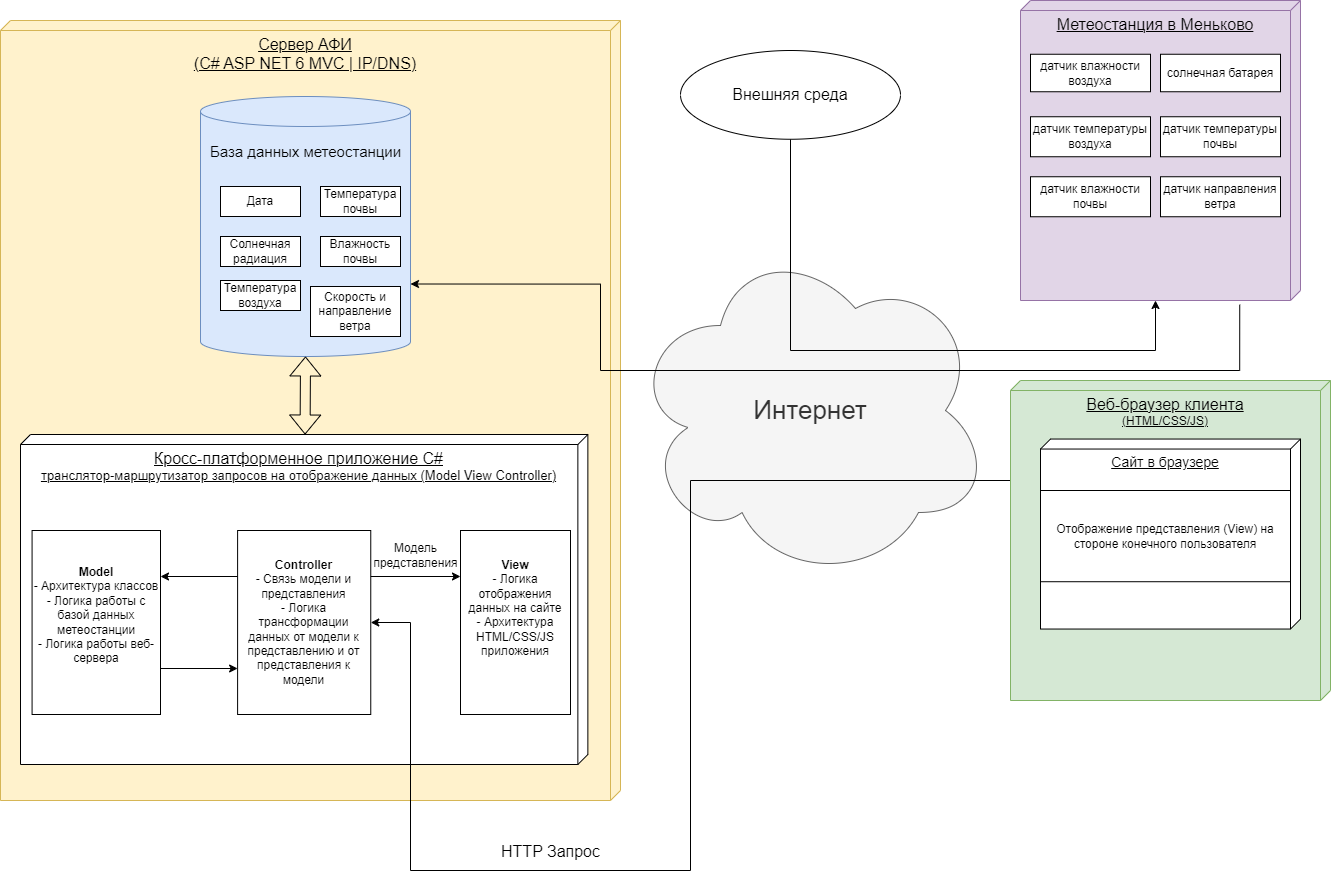

The diagram above was exported from draw.io. Its source (the exported page's mxGraphModel, read from the mxfile embedded in the PNG):
<mxGraphModel dx="2100" dy="1084" grid="1" gridSize="10" guides="1" tooltips="1" connect="1" arrows="1" fold="1" page="1" pageScale="1" pageWidth="827" pageHeight="1169" math="0" shadow="0">
  <root>
    <mxCell id="0" />
    <mxCell id="1" parent="0" />
    <mxCell id="uawzwrlSfg4TmnD1LO4R-1" value="&lt;font style=&quot;font-size: 16px;&quot;&gt;Сервер АФИ&lt;br&gt;(C# ASP NET 6 MVC | IP/DNS)&lt;/font&gt;" style="verticalAlign=top;align=center;spacingTop=8;spacingLeft=2;spacingRight=12;shape=cube;size=10;direction=south;fontStyle=4;html=1;whiteSpace=wrap;fillColor=#fff2cc;strokeColor=#d6b656;" parent="1" vertex="1">
      <mxGeometry x="40" y="30" width="620" height="780" as="geometry" />
    </mxCell>
    <mxCell id="uawzwrlSfg4TmnD1LO4R-24" value="" style="group" parent="1" vertex="1" connectable="0">
      <mxGeometry x="240" y="106" width="210" height="260" as="geometry" />
    </mxCell>
    <mxCell id="uawzwrlSfg4TmnD1LO4R-2" value="" style="shape=cylinder3;whiteSpace=wrap;html=1;boundedLbl=1;backgroundOutline=1;size=15;fillColor=#dae8fc;strokeColor=#6c8ebf;" parent="uawzwrlSfg4TmnD1LO4R-24" vertex="1">
      <mxGeometry width="210" height="260" as="geometry" />
    </mxCell>
    <mxCell id="uawzwrlSfg4TmnD1LO4R-3" value="&lt;font style=&quot;font-size: 15px;&quot;&gt;База данных метеостанции&lt;/font&gt;" style="text;html=1;align=center;verticalAlign=middle;resizable=0;points=[];autosize=1;strokeColor=none;fillColor=none;" parent="uawzwrlSfg4TmnD1LO4R-24" vertex="1">
      <mxGeometry y="40" width="210" height="30" as="geometry" />
    </mxCell>
    <mxCell id="uawzwrlSfg4TmnD1LO4R-4" value="Дата" style="rounded=0;whiteSpace=wrap;html=1;" parent="uawzwrlSfg4TmnD1LO4R-24" vertex="1">
      <mxGeometry x="20" y="90" width="80" height="30" as="geometry" />
    </mxCell>
    <mxCell id="uawzwrlSfg4TmnD1LO4R-5" value="Температура почвы" style="rounded=0;whiteSpace=wrap;html=1;" parent="uawzwrlSfg4TmnD1LO4R-24" vertex="1">
      <mxGeometry x="120" y="90" width="80" height="30" as="geometry" />
    </mxCell>
    <mxCell id="uawzwrlSfg4TmnD1LO4R-7" value="Солнечная радиация" style="rounded=0;whiteSpace=wrap;html=1;" parent="uawzwrlSfg4TmnD1LO4R-24" vertex="1">
      <mxGeometry x="20" y="140" width="80" height="30" as="geometry" />
    </mxCell>
    <mxCell id="uawzwrlSfg4TmnD1LO4R-8" value="Влажность почвы" style="rounded=0;whiteSpace=wrap;html=1;" parent="uawzwrlSfg4TmnD1LO4R-24" vertex="1">
      <mxGeometry x="120" y="140" width="80" height="30" as="geometry" />
    </mxCell>
    <mxCell id="uawzwrlSfg4TmnD1LO4R-9" value="Температура воздуха" style="rounded=0;whiteSpace=wrap;html=1;" parent="uawzwrlSfg4TmnD1LO4R-24" vertex="1">
      <mxGeometry x="20" y="184" width="80" height="30" as="geometry" />
    </mxCell>
    <mxCell id="uawzwrlSfg4TmnD1LO4R-10" value="Скорость и направление ветра" style="rounded=0;whiteSpace=wrap;html=1;" parent="uawzwrlSfg4TmnD1LO4R-24" vertex="1">
      <mxGeometry x="110" y="190" width="90" height="50" as="geometry" />
    </mxCell>
    <mxCell id="uawzwrlSfg4TmnD1LO4R-25" value="" style="group" parent="1" vertex="1" connectable="0">
      <mxGeometry x="60" y="444" width="660" height="330" as="geometry" />
    </mxCell>
    <mxCell id="uawzwrlSfg4TmnD1LO4R-13" value="&lt;font style=&quot;&quot;&gt;&lt;span style=&quot;font-size: 16px;&quot;&gt;Кросс-платформенное приложение C#&lt;/span&gt;&lt;br&gt;&lt;font style=&quot;font-size: 13px;&quot;&gt;транслятор-маршрутизатор запросов на отображение данных (Model View Controller)&lt;/font&gt;&lt;br&gt;&lt;/font&gt;" style="verticalAlign=top;align=center;spacingTop=8;spacingLeft=2;spacingRight=12;shape=cube;size=10;direction=south;fontStyle=4;html=1;whiteSpace=wrap;" parent="uawzwrlSfg4TmnD1LO4R-25" vertex="1">
      <mxGeometry width="567.3684210526316" height="330" as="geometry" />
    </mxCell>
    <mxCell id="pTcO-I0o6w5sAaPJSsjS-7" value="&lt;b&gt;Model&lt;/b&gt;&lt;br&gt;- Архитектура классов&lt;br&gt;- Логика работы с базой данных метеостанции&lt;br&gt;- Логика работы веб-сервера&lt;br&gt;&lt;br&gt;" style="rounded=0;whiteSpace=wrap;html=1;" parent="uawzwrlSfg4TmnD1LO4R-25" vertex="1">
      <mxGeometry x="11.58" y="96" width="128.42" height="184" as="geometry" />
    </mxCell>
    <mxCell id="pTcO-I0o6w5sAaPJSsjS-8" value="&lt;b&gt;Controller&lt;/b&gt;&lt;br&gt;- Связь модели и представления&lt;br&gt;- Логика трансформации данных от модели к представлению и от представления к модели" style="rounded=0;whiteSpace=wrap;html=1;" parent="uawzwrlSfg4TmnD1LO4R-25" vertex="1">
      <mxGeometry x="217.1" y="96" width="133.16" height="184" as="geometry" />
    </mxCell>
    <mxCell id="pTcO-I0o6w5sAaPJSsjS-14" style="edgeStyle=orthogonalEdgeStyle;rounded=0;orthogonalLoop=1;jettySize=auto;html=1;entryX=1;entryY=0.25;entryDx=0;entryDy=0;exitX=0;exitY=0.25;exitDx=0;exitDy=0;" parent="uawzwrlSfg4TmnD1LO4R-25" source="pTcO-I0o6w5sAaPJSsjS-8" target="pTcO-I0o6w5sAaPJSsjS-7" edge="1">
      <mxGeometry relative="1" as="geometry" />
    </mxCell>
    <mxCell id="pTcO-I0o6w5sAaPJSsjS-15" style="edgeStyle=orthogonalEdgeStyle;rounded=0;orthogonalLoop=1;jettySize=auto;html=1;exitX=1;exitY=0.75;exitDx=0;exitDy=0;entryX=0;entryY=0.75;entryDx=0;entryDy=0;" parent="uawzwrlSfg4TmnD1LO4R-25" source="pTcO-I0o6w5sAaPJSsjS-7" target="pTcO-I0o6w5sAaPJSsjS-8" edge="1">
      <mxGeometry relative="1" as="geometry" />
    </mxCell>
    <mxCell id="pTcO-I0o6w5sAaPJSsjS-9" value="&lt;b&gt;View&lt;br&gt;&lt;/b&gt;- Логика отображения данных на сайте&lt;br&gt;- Архитектура HTML/CSS/JS приложения&lt;br&gt;&lt;br&gt;&lt;br&gt;" style="rounded=0;whiteSpace=wrap;html=1;" parent="uawzwrlSfg4TmnD1LO4R-25" vertex="1">
      <mxGeometry x="440" y="96" width="110" height="184" as="geometry" />
    </mxCell>
    <mxCell id="pTcO-I0o6w5sAaPJSsjS-17" style="edgeStyle=orthogonalEdgeStyle;rounded=0;orthogonalLoop=1;jettySize=auto;html=1;exitX=1;exitY=0.25;exitDx=0;exitDy=0;entryX=0;entryY=0.25;entryDx=0;entryDy=0;" parent="uawzwrlSfg4TmnD1LO4R-25" source="pTcO-I0o6w5sAaPJSsjS-8" target="pTcO-I0o6w5sAaPJSsjS-9" edge="1">
      <mxGeometry relative="1" as="geometry" />
    </mxCell>
    <mxCell id="pTcO-I0o6w5sAaPJSsjS-20" value="Модель&lt;br&gt;представления" style="text;html=1;align=center;verticalAlign=middle;resizable=0;points=[];autosize=1;strokeColor=none;fillColor=none;" parent="uawzwrlSfg4TmnD1LO4R-25" vertex="1">
      <mxGeometry x="340" y="101" width="110" height="40" as="geometry" />
    </mxCell>
    <mxCell id="uawzwrlSfg4TmnD1LO4R-26" value="" style="shape=flexArrow;endArrow=classic;startArrow=classic;html=1;rounded=0;entryX=0.5;entryY=1;entryDx=0;entryDy=0;entryPerimeter=0;" parent="1" source="uawzwrlSfg4TmnD1LO4R-13" target="uawzwrlSfg4TmnD1LO4R-2" edge="1">
      <mxGeometry width="100" height="100" relative="1" as="geometry">
        <mxPoint x="390" y="640" as="sourcePoint" />
        <mxPoint x="490" y="540" as="targetPoint" />
      </mxGeometry>
    </mxCell>
    <mxCell id="uawzwrlSfg4TmnD1LO4R-28" value="&lt;font style=&quot;font-size: 26px;&quot;&gt;Интернет&lt;/font&gt;" style="ellipse;shape=cloud;whiteSpace=wrap;html=1;fillColor=#f5f5f5;fontColor=#333333;strokeColor=#666666;" parent="1" vertex="1">
      <mxGeometry x="670" y="250" width="360" height="340" as="geometry" />
    </mxCell>
    <mxCell id="uawzwrlSfg4TmnD1LO4R-71" value="" style="edgeStyle=orthogonalEdgeStyle;rounded=0;orthogonalLoop=1;jettySize=auto;html=1;entryX=0;entryY=0;entryDx=300;entryDy=145;entryPerimeter=0;" parent="1" source="uawzwrlSfg4TmnD1LO4R-62" target="uawzwrlSfg4TmnD1LO4R-55" edge="1">
      <mxGeometry relative="1" as="geometry">
        <Array as="points">
          <mxPoint x="830" y="360" />
          <mxPoint x="1195" y="360" />
        </Array>
      </mxGeometry>
    </mxCell>
    <mxCell id="uawzwrlSfg4TmnD1LO4R-62" value="&lt;font style=&quot;font-size: 16px;&quot;&gt;Внешняя среда&lt;/font&gt;" style="ellipse;whiteSpace=wrap;html=1;" parent="1" vertex="1">
      <mxGeometry x="720" y="60" width="220" height="88.75" as="geometry" />
    </mxCell>
    <mxCell id="uawzwrlSfg4TmnD1LO4R-68" value="" style="group" parent="1" vertex="1" connectable="0">
      <mxGeometry x="1060" y="10" width="280" height="300" as="geometry" />
    </mxCell>
    <mxCell id="uawzwrlSfg4TmnD1LO4R-55" value="&lt;font style=&quot;font-size: 16px;&quot;&gt;Метеостанция в Меньково&lt;/font&gt;" style="verticalAlign=top;align=center;spacingTop=8;spacingLeft=2;spacingRight=12;shape=cube;size=10;direction=south;fontStyle=4;html=1;whiteSpace=wrap;fillColor=#e1d5e7;strokeColor=#9673a6;" parent="uawzwrlSfg4TmnD1LO4R-68" vertex="1">
      <mxGeometry width="280" height="300" as="geometry" />
    </mxCell>
    <mxCell id="uawzwrlSfg4TmnD1LO4R-56" value="датчик влажности воздуха" style="whiteSpace=wrap;html=1;" parent="uawzwrlSfg4TmnD1LO4R-68" vertex="1">
      <mxGeometry x="10" y="53.75" width="120" height="37.5" as="geometry" />
    </mxCell>
    <mxCell id="uawzwrlSfg4TmnD1LO4R-57" value="датчик температуры почвы" style="whiteSpace=wrap;html=1;" parent="uawzwrlSfg4TmnD1LO4R-68" vertex="1">
      <mxGeometry x="140" y="116.25" width="120" height="40" as="geometry" />
    </mxCell>
    <mxCell id="uawzwrlSfg4TmnD1LO4R-58" value="датчик температуры воздуха" style="whiteSpace=wrap;html=1;" parent="uawzwrlSfg4TmnD1LO4R-68" vertex="1">
      <mxGeometry x="10" y="116.25" width="120" height="40" as="geometry" />
    </mxCell>
    <mxCell id="uawzwrlSfg4TmnD1LO4R-59" value="солнечная батарея" style="whiteSpace=wrap;html=1;" parent="uawzwrlSfg4TmnD1LO4R-68" vertex="1">
      <mxGeometry x="140" y="53.75" width="120" height="37.5" as="geometry" />
    </mxCell>
    <mxCell id="uawzwrlSfg4TmnD1LO4R-60" value="датчик влажности почвы" style="whiteSpace=wrap;html=1;" parent="uawzwrlSfg4TmnD1LO4R-68" vertex="1">
      <mxGeometry x="10" y="176.25" width="120" height="40" as="geometry" />
    </mxCell>
    <mxCell id="uawzwrlSfg4TmnD1LO4R-61" value="датчик направления ветра" style="whiteSpace=wrap;html=1;" parent="uawzwrlSfg4TmnD1LO4R-68" vertex="1">
      <mxGeometry x="140" y="176.25" width="120" height="40" as="geometry" />
    </mxCell>
    <mxCell id="uawzwrlSfg4TmnD1LO4R-70" value="" style="edgeStyle=orthogonalEdgeStyle;rounded=0;orthogonalLoop=1;jettySize=auto;html=1;entryX=1;entryY=0;entryDx=0;entryDy=187.5;entryPerimeter=0;exitX=1.014;exitY=0.217;exitDx=0;exitDy=0;exitPerimeter=0;" parent="1" source="uawzwrlSfg4TmnD1LO4R-55" target="uawzwrlSfg4TmnD1LO4R-2" edge="1">
      <mxGeometry relative="1" as="geometry">
        <mxPoint x="660" y="340" as="sourcePoint" />
        <Array as="points">
          <mxPoint x="1279" y="380" />
          <mxPoint x="640" y="380" />
          <mxPoint x="640" y="294" />
        </Array>
      </mxGeometry>
    </mxCell>
    <mxCell id="pTcO-I0o6w5sAaPJSsjS-13" style="edgeStyle=orthogonalEdgeStyle;rounded=0;orthogonalLoop=1;jettySize=auto;html=1;entryX=1;entryY=0.5;entryDx=0;entryDy=0;" parent="1" source="uawzwrlSfg4TmnD1LO4R-29" target="pTcO-I0o6w5sAaPJSsjS-8" edge="1">
      <mxGeometry relative="1" as="geometry">
        <Array as="points">
          <mxPoint x="730" y="490" />
          <mxPoint x="730" y="880" />
          <mxPoint x="450" y="880" />
          <mxPoint x="450" y="632" />
        </Array>
      </mxGeometry>
    </mxCell>
    <mxCell id="pTcO-I0o6w5sAaPJSsjS-19" value="HTTP Запрос" style="edgeLabel;html=1;align=center;verticalAlign=middle;resizable=0;points=[];fontSize=16;" parent="pTcO-I0o6w5sAaPJSsjS-13" vertex="1" connectable="0">
      <mxGeometry x="0.3655" y="-8" relative="1" as="geometry">
        <mxPoint x="21" y="-12" as="offset" />
      </mxGeometry>
    </mxCell>
    <mxCell id="pTcO-I0o6w5sAaPJSsjS-18" value="" style="group" parent="1" vertex="1" connectable="0">
      <mxGeometry x="1050" y="390" width="320" height="390.2439024390244" as="geometry" />
    </mxCell>
    <mxCell id="uawzwrlSfg4TmnD1LO4R-29" value="&lt;span style=&quot;font-size: 16px;&quot;&gt;Веб-браузер клиента&lt;br&gt;&lt;/span&gt;(HTML/CSS/JS)" style="verticalAlign=top;align=center;spacingTop=8;spacingLeft=2;spacingRight=12;shape=cube;size=10;direction=south;fontStyle=4;html=1;whiteSpace=wrap;fillColor=#d5e8d4;strokeColor=#82b366;" parent="pTcO-I0o6w5sAaPJSsjS-18" vertex="1">
      <mxGeometry width="320" height="320" as="geometry" />
    </mxCell>
    <mxCell id="uawzwrlSfg4TmnD1LO4R-49" value="" style="group" parent="pTcO-I0o6w5sAaPJSsjS-18" vertex="1" connectable="0">
      <mxGeometry x="30" y="58.536585365853625" width="260" height="331.70731707317077" as="geometry" />
    </mxCell>
    <mxCell id="uawzwrlSfg4TmnD1LO4R-30" value="Сайт в браузере" style="verticalAlign=top;align=center;spacingTop=8;spacingLeft=2;spacingRight=12;shape=cube;size=10;direction=south;fontStyle=4;html=1;whiteSpace=wrap;fontSize=14;" parent="uawzwrlSfg4TmnD1LO4R-49" vertex="1">
      <mxGeometry width="260" height="190" as="geometry" />
    </mxCell>
    <mxCell id="pTcO-I0o6w5sAaPJSsjS-10" value="Отображение представления (View) на стороне конечного пользователя" style="rounded=0;whiteSpace=wrap;html=1;" parent="uawzwrlSfg4TmnD1LO4R-49" vertex="1">
      <mxGeometry y="51.464146341463405" width="250" height="91.21951219512195" as="geometry" />
    </mxCell>
  </root>
</mxGraphModel>